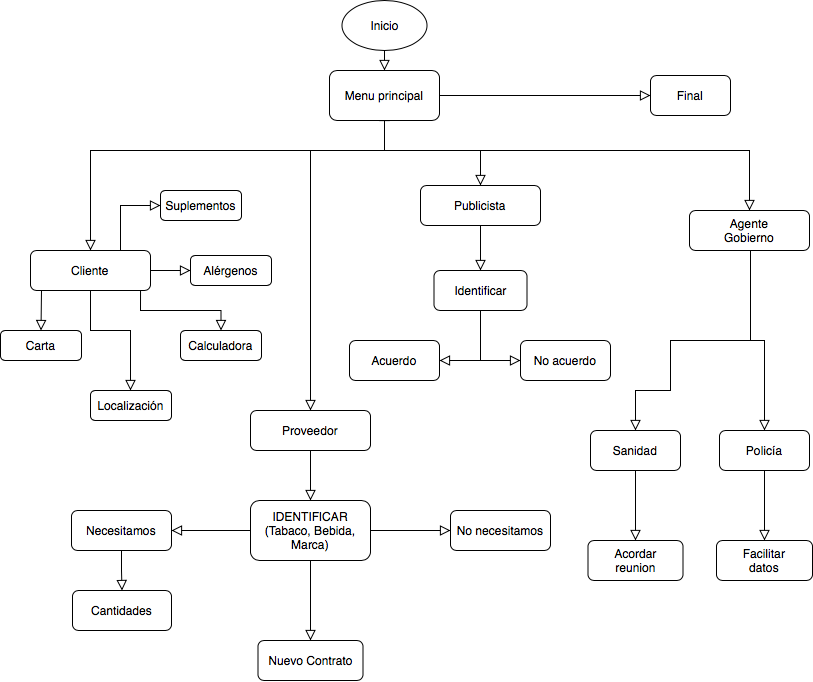

The diagram above was exported from draw.io. Its source (the exported page's mxGraphModel, read from the mxfile embedded in the PNG):
<mxGraphModel dx="1085" dy="730" grid="1" gridSize="10" guides="1" tooltips="1" connect="1" arrows="1" fold="1" page="1" pageScale="1" pageWidth="827" pageHeight="1169" math="0" shadow="0">
  <root>
    <mxCell id="WIyWlLk6GJQsqaUBKTNV-0" />
    <mxCell id="WIyWlLk6GJQsqaUBKTNV-1" parent="WIyWlLk6GJQsqaUBKTNV-0" />
    <mxCell id="qJaAuPLvvgrGADnKpELH-22" style="edgeStyle=orthogonalEdgeStyle;rounded=0;orthogonalLoop=1;jettySize=auto;html=1;exitX=0.75;exitY=0;exitDx=0;exitDy=0;endArrow=block;endFill=0;entryX=0;entryY=0.5;entryDx=0;entryDy=0;strokeWidth=1;endSize=8;" edge="1" parent="WIyWlLk6GJQsqaUBKTNV-1" source="WIyWlLk6GJQsqaUBKTNV-7" target="qJaAuPLvvgrGADnKpELH-6">
      <mxGeometry relative="1" as="geometry">
        <mxPoint x="130.33333333333337" y="220" as="targetPoint" />
      </mxGeometry>
    </mxCell>
    <mxCell id="qJaAuPLvvgrGADnKpELH-23" style="edgeStyle=orthogonalEdgeStyle;rounded=0;orthogonalLoop=1;jettySize=auto;html=1;exitX=1;exitY=0.5;exitDx=0;exitDy=0;entryX=0;entryY=0.5;entryDx=0;entryDy=0;endArrow=block;endFill=0;endSize=8;strokeWidth=1;" edge="1" parent="WIyWlLk6GJQsqaUBKTNV-1" source="WIyWlLk6GJQsqaUBKTNV-7" target="qJaAuPLvvgrGADnKpELH-10">
      <mxGeometry relative="1" as="geometry" />
    </mxCell>
    <mxCell id="qJaAuPLvvgrGADnKpELH-24" style="edgeStyle=orthogonalEdgeStyle;rounded=0;orthogonalLoop=1;jettySize=auto;html=1;exitX=0.917;exitY=1.005;exitDx=0;exitDy=0;entryX=0.5;entryY=0;entryDx=0;entryDy=0;endArrow=block;endFill=0;endSize=8;strokeWidth=1;exitPerimeter=0;" edge="1" parent="WIyWlLk6GJQsqaUBKTNV-1" source="WIyWlLk6GJQsqaUBKTNV-7" target="qJaAuPLvvgrGADnKpELH-11">
      <mxGeometry relative="1" as="geometry">
        <Array as="points">
          <mxPoint x="150" y="320" />
          <mxPoint x="230" y="320" />
        </Array>
      </mxGeometry>
    </mxCell>
    <mxCell id="qJaAuPLvvgrGADnKpELH-44" value="" style="edgeStyle=orthogonalEdgeStyle;rounded=0;orthogonalLoop=1;jettySize=auto;html=1;endArrow=block;endFill=0;endSize=8;strokeWidth=1;" edge="1" parent="WIyWlLk6GJQsqaUBKTNV-1" source="WIyWlLk6GJQsqaUBKTNV-7" target="qJaAuPLvvgrGADnKpELH-19">
      <mxGeometry relative="1" as="geometry">
        <Array as="points">
          <mxPoint x="100" y="340" />
          <mxPoint x="140" y="340" />
        </Array>
      </mxGeometry>
    </mxCell>
    <mxCell id="WIyWlLk6GJQsqaUBKTNV-7" value="Cliente" style="rounded=1;whiteSpace=wrap;html=1;fontSize=12;glass=0;strokeWidth=1;shadow=0;" parent="WIyWlLk6GJQsqaUBKTNV-1" vertex="1">
      <mxGeometry x="40" y="260" width="120" height="40" as="geometry" />
    </mxCell>
    <mxCell id="qJaAuPLvvgrGADnKpELH-37" value="" style="edgeStyle=orthogonalEdgeStyle;rounded=0;orthogonalLoop=1;jettySize=auto;html=1;endArrow=block;endFill=0;endSize=8;strokeWidth=1;" edge="1" parent="WIyWlLk6GJQsqaUBKTNV-1" source="oPxysdcR-8OcFuoisvm_-3" target="qJaAuPLvvgrGADnKpELH-36">
      <mxGeometry relative="1" as="geometry" />
    </mxCell>
    <mxCell id="oPxysdcR-8OcFuoisvm_-3" value="Publicista" style="rounded=1;whiteSpace=wrap;html=1;" parent="WIyWlLk6GJQsqaUBKTNV-1" vertex="1">
      <mxGeometry x="430" y="195" width="120" height="40" as="geometry" />
    </mxCell>
    <mxCell id="qJaAuPLvvgrGADnKpELH-27" value="" style="edgeStyle=orthogonalEdgeStyle;rounded=0;orthogonalLoop=1;jettySize=auto;html=1;endArrow=block;endFill=0;endSize=8;strokeWidth=1;" edge="1" parent="WIyWlLk6GJQsqaUBKTNV-1" source="oPxysdcR-8OcFuoisvm_-6" target="qJaAuPLvvgrGADnKpELH-26">
      <mxGeometry relative="1" as="geometry" />
    </mxCell>
    <mxCell id="oPxysdcR-8OcFuoisvm_-6" value="Proveedor" style="rounded=1;whiteSpace=wrap;html=1;" parent="WIyWlLk6GJQsqaUBKTNV-1" vertex="1">
      <mxGeometry x="260" y="420" width="120" height="40" as="geometry" />
    </mxCell>
    <mxCell id="oPxysdcR-8OcFuoisvm_-7" value="Agente&lt;br&gt;Gobierno" style="rounded=1;whiteSpace=wrap;html=1;" parent="WIyWlLk6GJQsqaUBKTNV-1" vertex="1">
      <mxGeometry x="699" y="220" width="120" height="40" as="geometry" />
    </mxCell>
    <mxCell id="oPxysdcR-8OcFuoisvm_-18" value="" style="edgeStyle=orthogonalEdgeStyle;rounded=0;html=1;jettySize=auto;orthogonalLoop=1;fontSize=11;endArrow=block;endFill=0;endSize=8;strokeWidth=1;shadow=0;labelBackgroundColor=none;entryX=0.5;entryY=0;entryDx=0;entryDy=0;" parent="WIyWlLk6GJQsqaUBKTNV-1" target="oPxysdcR-8OcFuoisvm_-3" edge="1">
      <mxGeometry y="10" relative="1" as="geometry">
        <mxPoint as="offset" />
        <mxPoint x="393" y="160" as="sourcePoint" />
        <mxPoint x="333" y="150" as="targetPoint" />
        <Array as="points">
          <mxPoint x="448" y="160" />
          <mxPoint x="533" y="160" />
        </Array>
      </mxGeometry>
    </mxCell>
    <mxCell id="oPxysdcR-8OcFuoisvm_-27" value="Inicio" style="ellipse;whiteSpace=wrap;html=1;" parent="WIyWlLk6GJQsqaUBKTNV-1" vertex="1">
      <mxGeometry x="351.5" y="10" width="85" height="50" as="geometry" />
    </mxCell>
    <mxCell id="oPxysdcR-8OcFuoisvm_-29" value="" style="rounded=0;html=1;jettySize=auto;orthogonalLoop=1;fontSize=11;endArrow=block;endFill=0;endSize=8;strokeWidth=1;shadow=0;labelBackgroundColor=none;edgeStyle=orthogonalEdgeStyle;exitX=0.5;exitY=1;exitDx=0;exitDy=0;" parent="WIyWlLk6GJQsqaUBKTNV-1" source="oPxysdcR-8OcFuoisvm_-28" edge="1">
      <mxGeometry relative="1" as="geometry">
        <mxPoint x="404.0000000000001" y="180" as="sourcePoint" />
        <mxPoint x="394" y="120" as="targetPoint" />
      </mxGeometry>
    </mxCell>
    <mxCell id="oPxysdcR-8OcFuoisvm_-31" value="Final" style="rounded=1;whiteSpace=wrap;html=1;fontSize=12;glass=0;strokeWidth=1;shadow=0;" parent="WIyWlLk6GJQsqaUBKTNV-1" vertex="1">
      <mxGeometry x="660" y="85" width="80" height="40" as="geometry" />
    </mxCell>
    <mxCell id="qJaAuPLvvgrGADnKpELH-1" value="" style="edgeStyle=orthogonalEdgeStyle;rounded=0;html=1;jettySize=auto;orthogonalLoop=1;fontSize=11;endArrow=block;endFill=0;endSize=8;strokeWidth=1;shadow=0;labelBackgroundColor=none;entryX=0.5;entryY=0;entryDx=0;entryDy=0;" edge="1" parent="WIyWlLk6GJQsqaUBKTNV-1" target="WIyWlLk6GJQsqaUBKTNV-7">
      <mxGeometry y="10" relative="1" as="geometry">
        <mxPoint as="offset" />
        <mxPoint x="320" y="160" as="sourcePoint" />
        <mxPoint x="49" y="170" as="targetPoint" />
        <Array as="points">
          <mxPoint x="100" y="160" />
        </Array>
      </mxGeometry>
    </mxCell>
    <mxCell id="qJaAuPLvvgrGADnKpELH-25" style="edgeStyle=orthogonalEdgeStyle;rounded=0;orthogonalLoop=1;jettySize=auto;html=1;exitX=0.5;exitY=1;exitDx=0;exitDy=0;endArrow=block;endFill=0;endSize=8;strokeWidth=1;entryX=0.5;entryY=0;entryDx=0;entryDy=0;" edge="1" parent="WIyWlLk6GJQsqaUBKTNV-1" source="oPxysdcR-8OcFuoisvm_-28" target="oPxysdcR-8OcFuoisvm_-6">
      <mxGeometry relative="1" as="geometry">
        <mxPoint x="320" y="190" as="targetPoint" />
        <Array as="points">
          <mxPoint x="394" y="160" />
          <mxPoint x="320" y="160" />
        </Array>
      </mxGeometry>
    </mxCell>
    <mxCell id="oPxysdcR-8OcFuoisvm_-28" value="Menu principal" style="rounded=1;whiteSpace=wrap;html=1;" parent="WIyWlLk6GJQsqaUBKTNV-1" vertex="1">
      <mxGeometry x="339" y="80" width="110" height="50" as="geometry" />
    </mxCell>
    <mxCell id="qJaAuPLvvgrGADnKpELH-3" value="" style="rounded=0;html=1;jettySize=auto;orthogonalLoop=1;fontSize=11;endArrow=block;endFill=0;endSize=8;strokeWidth=1;shadow=0;labelBackgroundColor=none;edgeStyle=orthogonalEdgeStyle;exitX=0.5;exitY=1;exitDx=0;exitDy=0;entryX=0.5;entryY=0;entryDx=0;entryDy=0;" edge="1" parent="WIyWlLk6GJQsqaUBKTNV-1" source="oPxysdcR-8OcFuoisvm_-27" target="oPxysdcR-8OcFuoisvm_-28">
      <mxGeometry relative="1" as="geometry">
        <mxPoint x="394" y="60" as="sourcePoint" />
        <mxPoint x="394" y="120" as="targetPoint" />
      </mxGeometry>
    </mxCell>
    <mxCell id="qJaAuPLvvgrGADnKpELH-4" value="" style="edgeStyle=orthogonalEdgeStyle;rounded=0;html=1;jettySize=auto;orthogonalLoop=1;fontSize=11;endArrow=block;endFill=0;endSize=8;strokeWidth=1;shadow=0;labelBackgroundColor=none;entryX=0.5;entryY=0;entryDx=0;entryDy=0;" edge="1" parent="WIyWlLk6GJQsqaUBKTNV-1" target="oPxysdcR-8OcFuoisvm_-7">
      <mxGeometry y="10" relative="1" as="geometry">
        <mxPoint as="offset" />
        <mxPoint x="490" y="160" as="sourcePoint" />
        <mxPoint x="543" y="230" as="targetPoint" />
        <Array as="points">
          <mxPoint x="759" y="160" />
        </Array>
      </mxGeometry>
    </mxCell>
    <mxCell id="qJaAuPLvvgrGADnKpELH-5" value="" style="edgeStyle=orthogonalEdgeStyle;rounded=0;html=1;jettySize=auto;orthogonalLoop=1;fontSize=11;endArrow=block;endFill=0;endSize=8;strokeWidth=1;shadow=0;labelBackgroundColor=none;entryX=0;entryY=0.5;entryDx=0;entryDy=0;exitX=1;exitY=0.5;exitDx=0;exitDy=0;" edge="1" parent="WIyWlLk6GJQsqaUBKTNV-1" source="oPxysdcR-8OcFuoisvm_-28" target="oPxysdcR-8OcFuoisvm_-31">
      <mxGeometry y="10" relative="1" as="geometry">
        <mxPoint as="offset" />
        <mxPoint x="403" y="170" as="sourcePoint" />
        <mxPoint x="543" y="230" as="targetPoint" />
        <Array as="points">
          <mxPoint x="610" y="105" />
          <mxPoint x="610" y="105" />
        </Array>
      </mxGeometry>
    </mxCell>
    <mxCell id="qJaAuPLvvgrGADnKpELH-6" value="Suplementos" style="whiteSpace=wrap;html=1;rounded=1;shadow=0;strokeWidth=1;glass=0;" vertex="1" parent="WIyWlLk6GJQsqaUBKTNV-1">
      <mxGeometry x="170" y="200" width="81" height="30" as="geometry" />
    </mxCell>
    <mxCell id="qJaAuPLvvgrGADnKpELH-10" value="Alérgenos" style="whiteSpace=wrap;html=1;rounded=1;shadow=0;strokeWidth=1;glass=0;" vertex="1" parent="WIyWlLk6GJQsqaUBKTNV-1">
      <mxGeometry x="200" y="265" width="81" height="30" as="geometry" />
    </mxCell>
    <mxCell id="qJaAuPLvvgrGADnKpELH-11" value="Calculadora" style="whiteSpace=wrap;html=1;rounded=1;shadow=0;strokeWidth=1;glass=0;" vertex="1" parent="WIyWlLk6GJQsqaUBKTNV-1">
      <mxGeometry x="190" y="340" width="81" height="30" as="geometry" />
    </mxCell>
    <mxCell id="qJaAuPLvvgrGADnKpELH-18" value="Carta" style="whiteSpace=wrap;html=1;rounded=1;shadow=0;strokeWidth=1;glass=0;" vertex="1" parent="WIyWlLk6GJQsqaUBKTNV-1">
      <mxGeometry x="10" y="340" width="81" height="30" as="geometry" />
    </mxCell>
    <mxCell id="qJaAuPLvvgrGADnKpELH-19" value="Localización" style="whiteSpace=wrap;html=1;rounded=1;shadow=0;strokeWidth=1;glass=0;" vertex="1" parent="WIyWlLk6GJQsqaUBKTNV-1">
      <mxGeometry x="100" y="400" width="81" height="30" as="geometry" />
    </mxCell>
    <mxCell id="qJaAuPLvvgrGADnKpELH-21" value="" style="edgeStyle=orthogonalEdgeStyle;rounded=0;html=1;jettySize=auto;orthogonalLoop=1;fontSize=11;endArrow=block;endFill=0;endSize=8;strokeWidth=1;shadow=0;labelBackgroundColor=none;entryX=0.5;entryY=0;entryDx=0;entryDy=0;" edge="1" parent="WIyWlLk6GJQsqaUBKTNV-1" target="qJaAuPLvvgrGADnKpELH-18">
      <mxGeometry y="10" relative="1" as="geometry">
        <mxPoint as="offset" />
        <mxPoint x="51" y="300" as="sourcePoint" />
        <mxPoint x="59.99999999999986" y="420" as="targetPoint" />
        <Array as="points">
          <mxPoint x="51" y="300" />
        </Array>
      </mxGeometry>
    </mxCell>
    <mxCell id="qJaAuPLvvgrGADnKpELH-29" value="" style="edgeStyle=orthogonalEdgeStyle;rounded=0;orthogonalLoop=1;jettySize=auto;html=1;endArrow=block;endFill=0;endSize=8;strokeWidth=1;" edge="1" parent="WIyWlLk6GJQsqaUBKTNV-1" source="qJaAuPLvvgrGADnKpELH-26" target="qJaAuPLvvgrGADnKpELH-28">
      <mxGeometry relative="1" as="geometry" />
    </mxCell>
    <mxCell id="qJaAuPLvvgrGADnKpELH-33" value="" style="edgeStyle=orthogonalEdgeStyle;rounded=0;orthogonalLoop=1;jettySize=auto;html=1;endArrow=block;endFill=0;endSize=8;strokeWidth=1;" edge="1" parent="WIyWlLk6GJQsqaUBKTNV-1" source="qJaAuPLvvgrGADnKpELH-26" target="qJaAuPLvvgrGADnKpELH-32">
      <mxGeometry relative="1" as="geometry" />
    </mxCell>
    <mxCell id="qJaAuPLvvgrGADnKpELH-26" value="IDENTIFICAR&lt;br&gt;(Tabaco, Bebida, Marca)" style="whiteSpace=wrap;html=1;rounded=1;" vertex="1" parent="WIyWlLk6GJQsqaUBKTNV-1">
      <mxGeometry x="260" y="510" width="120" height="60" as="geometry" />
    </mxCell>
    <mxCell id="qJaAuPLvvgrGADnKpELH-54" value="" style="edgeStyle=orthogonalEdgeStyle;rounded=0;orthogonalLoop=1;jettySize=auto;html=1;endArrow=block;endFill=0;endSize=8;strokeWidth=1;" edge="1" parent="WIyWlLk6GJQsqaUBKTNV-1" source="qJaAuPLvvgrGADnKpELH-28" target="qJaAuPLvvgrGADnKpELH-53">
      <mxGeometry relative="1" as="geometry" />
    </mxCell>
    <mxCell id="qJaAuPLvvgrGADnKpELH-28" value="Necesitamos" style="whiteSpace=wrap;html=1;rounded=1;" vertex="1" parent="WIyWlLk6GJQsqaUBKTNV-1">
      <mxGeometry x="81" y="520" width="100" height="40" as="geometry" />
    </mxCell>
    <mxCell id="qJaAuPLvvgrGADnKpELH-32" value="No necesitamos" style="whiteSpace=wrap;html=1;rounded=1;" vertex="1" parent="WIyWlLk6GJQsqaUBKTNV-1">
      <mxGeometry x="460" y="520" width="100" height="40" as="geometry" />
    </mxCell>
    <mxCell id="qJaAuPLvvgrGADnKpELH-34" value="" style="edgeStyle=orthogonalEdgeStyle;rounded=0;orthogonalLoop=1;jettySize=auto;html=1;endArrow=block;endFill=0;endSize=8;strokeWidth=1;" edge="1" parent="WIyWlLk6GJQsqaUBKTNV-1" target="qJaAuPLvvgrGADnKpELH-35">
      <mxGeometry relative="1" as="geometry">
        <mxPoint x="320" y="570" as="sourcePoint" />
        <Array as="points">
          <mxPoint x="320" y="630" />
          <mxPoint x="320" y="630" />
        </Array>
      </mxGeometry>
    </mxCell>
    <mxCell id="qJaAuPLvvgrGADnKpELH-35" value="Nuevo Contrato" style="whiteSpace=wrap;html=1;rounded=1;" vertex="1" parent="WIyWlLk6GJQsqaUBKTNV-1">
      <mxGeometry x="267.5" y="650" width="105" height="40" as="geometry" />
    </mxCell>
    <mxCell id="qJaAuPLvvgrGADnKpELH-39" value="" style="edgeStyle=orthogonalEdgeStyle;rounded=0;orthogonalLoop=1;jettySize=auto;html=1;endArrow=block;endFill=0;endSize=8;strokeWidth=1;" edge="1" parent="WIyWlLk6GJQsqaUBKTNV-1" source="qJaAuPLvvgrGADnKpELH-36" target="qJaAuPLvvgrGADnKpELH-38">
      <mxGeometry relative="1" as="geometry">
        <Array as="points">
          <mxPoint x="490" y="370" />
        </Array>
      </mxGeometry>
    </mxCell>
    <mxCell id="qJaAuPLvvgrGADnKpELH-36" value="Identificar" style="whiteSpace=wrap;html=1;rounded=1;" vertex="1" parent="WIyWlLk6GJQsqaUBKTNV-1">
      <mxGeometry x="443.5" y="280" width="93" height="40" as="geometry" />
    </mxCell>
    <mxCell id="qJaAuPLvvgrGADnKpELH-38" value="Acuerdo" style="whiteSpace=wrap;html=1;rounded=1;" vertex="1" parent="WIyWlLk6GJQsqaUBKTNV-1">
      <mxGeometry x="359" y="350" width="90" height="40" as="geometry" />
    </mxCell>
    <mxCell id="qJaAuPLvvgrGADnKpELH-40" value="" style="edgeStyle=orthogonalEdgeStyle;rounded=0;orthogonalLoop=1;jettySize=auto;html=1;endArrow=block;endFill=0;endSize=8;strokeWidth=1;" edge="1" parent="WIyWlLk6GJQsqaUBKTNV-1" target="qJaAuPLvvgrGADnKpELH-41">
      <mxGeometry relative="1" as="geometry">
        <mxPoint x="490" y="370" as="sourcePoint" />
        <Array as="points">
          <mxPoint x="608" y="370" />
        </Array>
      </mxGeometry>
    </mxCell>
    <mxCell id="qJaAuPLvvgrGADnKpELH-41" value="No acuerdo" style="whiteSpace=wrap;html=1;rounded=1;" vertex="1" parent="WIyWlLk6GJQsqaUBKTNV-1">
      <mxGeometry x="530" y="350" width="90" height="40" as="geometry" />
    </mxCell>
    <mxCell id="qJaAuPLvvgrGADnKpELH-45" value="" style="edgeStyle=orthogonalEdgeStyle;rounded=0;orthogonalLoop=1;jettySize=auto;html=1;endArrow=block;endFill=0;endSize=8;strokeWidth=1;entryX=0.5;entryY=0;entryDx=0;entryDy=0;" edge="1" parent="WIyWlLk6GJQsqaUBKTNV-1" target="qJaAuPLvvgrGADnKpELH-46">
      <mxGeometry relative="1" as="geometry">
        <mxPoint x="760" y="350" as="sourcePoint" />
        <mxPoint x="660" y="420" as="targetPoint" />
        <Array as="points">
          <mxPoint x="680" y="350" />
          <mxPoint x="680" y="400" />
          <mxPoint x="645" y="400" />
        </Array>
      </mxGeometry>
    </mxCell>
    <mxCell id="qJaAuPLvvgrGADnKpELH-50" value="" style="edgeStyle=orthogonalEdgeStyle;rounded=0;orthogonalLoop=1;jettySize=auto;html=1;endArrow=block;endFill=0;endSize=8;strokeWidth=1;" edge="1" parent="WIyWlLk6GJQsqaUBKTNV-1" source="qJaAuPLvvgrGADnKpELH-46" target="qJaAuPLvvgrGADnKpELH-49">
      <mxGeometry relative="1" as="geometry" />
    </mxCell>
    <mxCell id="qJaAuPLvvgrGADnKpELH-46" value="Sanidad" style="whiteSpace=wrap;html=1;rounded=1;" vertex="1" parent="WIyWlLk6GJQsqaUBKTNV-1">
      <mxGeometry x="600" y="440" width="90" height="40" as="geometry" />
    </mxCell>
    <mxCell id="qJaAuPLvvgrGADnKpELH-47" value="" style="edgeStyle=orthogonalEdgeStyle;rounded=0;orthogonalLoop=1;jettySize=auto;html=1;endArrow=block;endFill=0;endSize=8;strokeWidth=1;" edge="1" parent="WIyWlLk6GJQsqaUBKTNV-1" target="qJaAuPLvvgrGADnKpELH-48">
      <mxGeometry relative="1" as="geometry">
        <mxPoint x="760" y="260" as="sourcePoint" />
        <Array as="points">
          <mxPoint x="760" y="350" />
          <mxPoint x="774" y="350" />
        </Array>
      </mxGeometry>
    </mxCell>
    <mxCell id="qJaAuPLvvgrGADnKpELH-52" value="" style="edgeStyle=orthogonalEdgeStyle;rounded=0;orthogonalLoop=1;jettySize=auto;html=1;endArrow=block;endFill=0;endSize=8;strokeWidth=1;" edge="1" parent="WIyWlLk6GJQsqaUBKTNV-1" source="qJaAuPLvvgrGADnKpELH-48" target="qJaAuPLvvgrGADnKpELH-51">
      <mxGeometry relative="1" as="geometry" />
    </mxCell>
    <mxCell id="qJaAuPLvvgrGADnKpELH-48" value="Policía" style="whiteSpace=wrap;html=1;rounded=1;" vertex="1" parent="WIyWlLk6GJQsqaUBKTNV-1">
      <mxGeometry x="729" y="440" width="90" height="40" as="geometry" />
    </mxCell>
    <mxCell id="qJaAuPLvvgrGADnKpELH-49" value="Acordar&lt;br&gt;reunion" style="whiteSpace=wrap;html=1;rounded=1;" vertex="1" parent="WIyWlLk6GJQsqaUBKTNV-1">
      <mxGeometry x="597.5" y="550" width="95" height="40" as="geometry" />
    </mxCell>
    <mxCell id="qJaAuPLvvgrGADnKpELH-51" value="Facilitar&lt;br&gt;datos" style="whiteSpace=wrap;html=1;rounded=1;" vertex="1" parent="WIyWlLk6GJQsqaUBKTNV-1">
      <mxGeometry x="726" y="550" width="96" height="40" as="geometry" />
    </mxCell>
    <mxCell id="qJaAuPLvvgrGADnKpELH-53" value="Cantidades" style="whiteSpace=wrap;html=1;rounded=1;" vertex="1" parent="WIyWlLk6GJQsqaUBKTNV-1">
      <mxGeometry x="82" y="600" width="99" height="40" as="geometry" />
    </mxCell>
  </root>
</mxGraphModel>